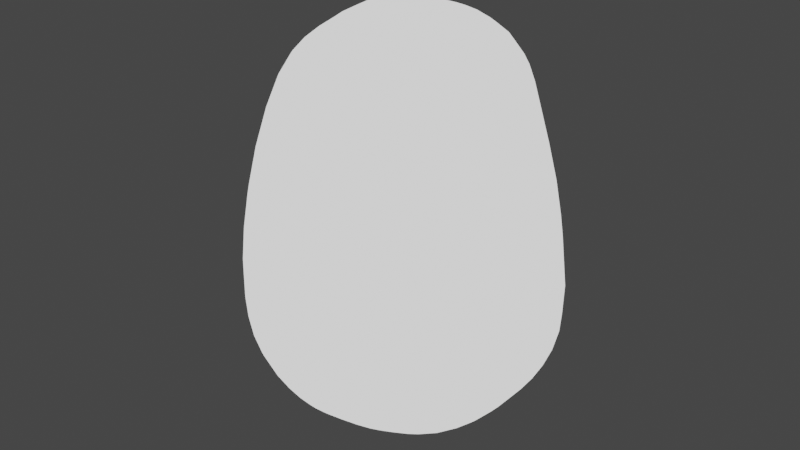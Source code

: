 # Source: egg.blend  (saved by Blender 2.80.75; exported with 4.5.12 LTS)
import bpy
from mathutils import Matrix  # noqa: F401  (used for matrix-valued properties, if any)

bpy.ops.wm.read_factory_settings(use_empty=True)
scene = bpy.context.scene
scene.name = 'Scene'

# ---- collections
col_collection = bpy.data.collections.new('Collection'); scene.collection.children.link(col_collection)

# ---- images (referenced by path relative to the original .blend; pixels are not part of the script)
import os
ASSET_DIR = os.environ.get("B2B_ASSET_DIR", "")  # directory of the original .blend (textures are referenced by path, not embedded)
HERE = os.path.dirname(os.path.abspath(__file__))  # packed textures are extracted next to this script under _unpacked/

def load_image(name, relpath, width, height, colorspace="sRGB"):
    """Load a texture the original file referenced (path relative to the .blend, or extracted next to this script)."""
    p = next((c for c in (os.path.join(HERE, relpath), os.path.join(ASSET_DIR, relpath)) if relpath and os.path.exists(c)), "")
    if p:
        img = bpy.data.images.load(p, check_existing=True)
        img.name = name
    else:  # same state as the original file: an image datablock whose file is absent (Cycles renders it pink)
        img = bpy.data.images.new(name, width, height)
        img.source = "FILE"
        img.filepath = "//" + (relpath or name)
    img.colorspace_settings.name = colorspace
    return img
img_egg_png = load_image('egg.png', 'egg.png', 1024, 1024, 'sRGB')

# ---- materials (node trees are filled in below, after node groups)
mat_white = bpy.data.materials.new('white')
mat_white.use_transparent_shadow = False
mat_yolk = bpy.data.materials.new('yolk')
mat_yolk.use_transparent_shadow = False

# ---- material node trees
mat_white.use_nodes = True; mat_white.node_tree.nodes.clear()
_N = mat_white.node_tree.nodes; _L = mat_white.node_tree.links
n0 = _N.new('ShaderNodeOutputMaterial'); n0.name = 'Material Output'; n0.location = (300, 300)
n1 = _N.new('ShaderNodeEmission'); n1.name = 'Emission'; n1.location = (10, 300)
_L.new(n1.outputs[0], n0.inputs[0])
n0.is_active_output = True
mat_yolk.use_nodes = True; mat_yolk.node_tree.nodes.clear()
_N = mat_yolk.node_tree.nodes; _L = mat_yolk.node_tree.links
n0 = _N.new('ShaderNodeOutputMaterial'); n0.name = 'Material Output'; n0.location = (300, 300)
n1 = _N.new('ShaderNodeEmission'); n1.name = 'Emission'; n1.location = (10, 300)
n2 = _N.new('ShaderNodeTexImage'); n2.name = 'Image Texture'; n2.location = (-280, 260)
n2.image = img_egg_png
_L.new(n1.outputs[0], n0.inputs[0])
_L.new(n2.outputs[0], n1.inputs[0])
n0.is_active_output = True

# ---- world
world_world = bpy.data.worlds.new('World'); scene.world = world_world
world_world.use_nodes = True; world_world.node_tree.nodes.clear()
_N = world_world.node_tree.nodes; _L = world_world.node_tree.links
n0 = _N.new('ShaderNodeOutputWorld'); n0.name = 'World Output'; n0.location = (300, 300)
n1 = _N.new('ShaderNodeBackground'); n1.name = 'Background'; n1.location = (10, 300)
n1.inputs[0].default_value = (0.05088, 0.05088, 0.05088, 1.0)
_L.new(n1.outputs[0], n0.inputs[0])
n0.is_active_output = True
world_world.color = (0.05088, 0.05088, 0.05088)
world_world.use_sun_shadow = False
world_world.sun_shadow_jitter_overblur = 0.0

# ---- meshes
me_icosphere = bpy.data.meshes.new('Icosphere')
me_icosphere.from_pydata([(0.0, 0.0, -1.0), (0.7236, -0.5257, -0.486), (-0.2764, -0.8506, -0.486), (-0.8944, 0.0, -0.486), (-0.2764, 0.3393, -0.486), (0.7236, 0.3311, -0.486), (0.2403, -0.7395, 1.085), (-0.629, -0.457, 1.085), (-0.629, 0.3294, 1.123), (0.2403, 0.3365, 1.123), (0.7775, 0.0, 1.123), (-1.918e-07, 7.303e-10, 1.566), (-0.1625, -0.5, -0.8507), (0.4253, -0.309, -0.8507), (0.2629, -0.809, -0.4869), (0.8506, 0.0, -0.4869), (0.4253, 0.3257, -0.8507), (-0.5257, 0.0, -0.8507), (-0.6882, -0.5, -0.4869), (-0.1625, 0.3305, -0.8507), (-0.6882, 0.3305, -0.4869), (0.2629, 0.3382, -0.4869), (0.9511, -0.309, 0.0), (0.9511, 0.3257, 0.0), (0.0, -1.0, 0.0), (0.5878, -0.809, 0.0), (-0.9511, -0.309, 0.0), (-0.5878, -0.809, 0.0), (-0.5878, 0.3382, 0.0), (-0.9511, 0.3257, 0.0), (0.5878, 0.3382, 0.0), (0.0, 0.343, 0.0), (0.5982, -0.4346, 1.153), (-0.2285, -0.7033, 1.125), (-0.7395, 0.0, 1.125), (-0.2285, 0.3356, 1.125), (0.5982, 0.3288, 1.125), (0.1412, -0.4346, 1.436), (0.457, 0.318, 1.436), (-0.3697, -0.2686, 1.436), (-0.3697, 0.3247, 1.436), (0.1412, 0.3288, 1.436), (0.006577, 0.1546, -0.5701), (0.5131, -0.2134, -0.1832), (-0.1869, -0.4409, -0.1832), (-0.6195, 0.1546, -0.1832), (-0.1869, 0.75, -0.1832), (0.5131, 0.5226, -0.1832), (0.2, -0.4409, 0.443), (-0.4999, -0.2134, 0.443), (-0.4999, 0.5226, 0.443), (0.2, 0.75, 0.443), (0.6327, 0.1546, 0.443), (0.006577, 0.1546, 0.8299), (-0.1071, -0.1954, -0.4656), (0.3043, -0.06174, -0.4656), (0.1906, -0.4117, -0.2381), (0.602, 0.1546, -0.2381), (0.3043, 0.3709, -0.4656), (-0.3614, 0.1546, -0.4656), (-0.4752, -0.1954, -0.2381), (-0.1071, 0.5046, -0.4656), (-0.4752, 0.5046, -0.2381), (0.1906, 0.7209, -0.2381), (0.6723, -0.06174, 0.1299), (0.6723, 0.3709, 0.1299), (0.006577, -0.5454, 0.1299), (0.418, -0.4117, 0.1299), (-0.6592, -0.06174, 0.1299), (-0.4049, -0.4117, 0.1299), (-0.4049, 0.7209, 0.1299), (-0.6592, 0.3709, 0.1299), (0.418, 0.7209, 0.1299), (0.006577, 0.8546, 0.1299), (0.4883, -0.1954, 0.4979), (-0.1774, -0.4117, 0.4979), (-0.5889, 0.1546, 0.4979), (-0.1774, 0.7209, 0.4979), (0.4883, 0.5046, 0.4979), (0.1203, -0.1954, 0.7254), (0.3746, 0.1546, 0.7254), (-0.2911, -0.06174, 0.7254), (-0.2911, 0.3709, 0.7254), (0.1203, 0.5046, 0.7254)], [], [(0, 13, 12), (1, 13, 15), (0, 12, 17), (0, 17, 19), (0, 19, 16), (1, 15, 22), (2, 14, 24), (3, 18, 26), (4, 20, 28), (5, 21, 30), (1, 22, 25), (2, 24, 27), (3, 26, 29), (4, 28, 31), (5, 30, 23), (6, 32, 37), (7, 33, 39), (8, 34, 40), (9, 35, 41), (10, 36, 38), (38, 41, 11), (38, 36, 41), (36, 9, 41), (41, 40, 11), (41, 35, 40), (35, 8, 40), (40, 39, 11), (40, 34, 39), (34, 7, 39), (39, 37, 11), (39, 33, 37), (33, 6, 37), (37, 38, 11), (37, 32, 38), (32, 10, 38), (23, 36, 10), (23, 30, 36), (30, 9, 36), (31, 35, 9), (31, 28, 35), (28, 8, 35), (29, 34, 8), (29, 26, 34), (26, 7, 34), (27, 33, 7), (27, 24, 33), (24, 6, 33), (25, 32, 6), (25, 22, 32), (22, 10, 32), (30, 31, 9), (30, 21, 31), (21, 4, 31), (28, 29, 8), (28, 20, 29), (20, 3, 29), (26, 27, 7), (26, 18, 27), (18, 2, 27), (24, 25, 6), (24, 14, 25), (14, 1, 25), (22, 23, 10), (22, 15, 23), (15, 5, 23), (16, 21, 5), (16, 19, 21), (19, 4, 21), (19, 20, 4), (19, 17, 20), (17, 3, 20), (17, 18, 3), (17, 12, 18), (12, 2, 18), (15, 16, 5), (15, 13, 16), (13, 0, 16), (12, 14, 2), (12, 13, 14), (13, 1, 14), (42, 55, 54), (43, 55, 57), (42, 54, 59), (42, 59, 61), (42, 61, 58), (43, 57, 64), (44, 56, 66), (45, 60, 68), (46, 62, 70), (47, 63, 72), (43, 64, 67), (44, 66, 69), (45, 68, 71), (46, 70, 73), (47, 72, 65), (48, 74, 79), (49, 75, 81), (50, 76, 82), (51, 77, 83), (52, 78, 80), (80, 83, 53), (80, 78, 83), (78, 51, 83), (83, 82, 53), (83, 77, 82), (77, 50, 82), (82, 81, 53), (82, 76, 81), (76, 49, 81), (81, 79, 53), (81, 75, 79), (75, 48, 79), (79, 80, 53), (79, 74, 80), (74, 52, 80), (65, 78, 52), (65, 72, 78), (72, 51, 78), (73, 77, 51), (73, 70, 77), (70, 50, 77), (71, 76, 50), (71, 68, 76), (68, 49, 76), (69, 75, 49), (69, 66, 75), (66, 48, 75), (67, 74, 48), (67, 64, 74), (64, 52, 74), (72, 73, 51), (72, 63, 73), (63, 46, 73), (70, 71, 50), (70, 62, 71), (62, 45, 71), (68, 69, 49), (68, 60, 69), (60, 44, 69), (66, 67, 48), (66, 56, 67), (56, 43, 67), (64, 65, 52), (64, 57, 65), (57, 47, 65), (58, 63, 47), (58, 61, 63), (61, 46, 63), (61, 62, 46), (61, 59, 62), (59, 45, 62), (59, 60, 45), (59, 54, 60), (54, 44, 60), (57, 58, 47), (57, 55, 58), (55, 42, 58), (54, 56, 44), (54, 55, 56), (55, 43, 56)])
me_icosphere.polygons.foreach_set('use_smooth', [True] * 160)
me_icosphere.polygons.foreach_set('material_index', [0, 0, 0, 0, 0, 0, 0, 0, 0, 0, 0, 0, 0, 0, 0, 0, 0, 0, 0, 0, 0, 0, 0, 0, 0, 0, 0, 0, 0, 0, 0, 0, 0, 0, 0, 0, 0, 0, 0, 0, 0, 0, 0, 0, 0, 0, 0, 0, 0, 0, 0, 0, 0, 0, 0, 0, 0, 0, 0, 0, 0, 0, 0, 0, 0, 0, 0, 0, 0, 0, 0, 0, 0, 0, 0, 0, 0, 0, 0, 0, 1, 1, 1, 1, 1, 1, 1, 1, 1, 1, 1, 1, 1, 1, 1, 1, 1, 1, 1, 1, 1, 1, 1, 1, 1, 1, 1, 1, 1, 1, 1, 1, 1, 1, 1, 1, 1, 1, 1, 1, 1, 1, 1, 1, 1, 1, 1, 1, 1, 1, 1, 1, 1, 1, 1, 1, 1, 1, 1, 1, 1, 1, 1, 1, 1, 1, 1, 1, 1, 1, 1, 1, 1, 1, 1, 1, 1, 1, 1, 1])
_uv = me_icosphere.uv_layers.new(name='UVMap')
_uv.uv.foreach_set('vector', [0.8182, 0.0, 0.7727, 0.07873, 0.8636, 0.07873, 0.7273, 0.1575, 0.6818, 0.07873, 0.6364, 0.1575, 0.09091, 0.0, 0.04545, 0.07873, 0.1364, 0.07873, 0.2727, 0.0, 0.2273, 0.07873, 0.3182, 0.07873, 0.4545, 0.0, 0.4091, 0.07873, 0.5, 0.07873, 0.7273, 0.1575, 0.6364, 0.1575, 0.6818, 0.2362, 0.9091, 0.1575, 0.8182, 0.1575, 0.8636, 0.2362, 0.1818, 0.1575, 0.09091, 0.1575, 0.1364, 0.2362, 0.3636, 0.1575, 0.2727, 0.1575, 0.3182, 0.2362, 0.5455, 0.1575, 0.4545, 0.1575, 0.5, 0.2362, 0.7273, 0.1575, 0.6818, 0.2362, 0.7727, 0.2362, 0.9091, 0.1575, 0.8636, 0.2362, 0.9545, 0.2362, 0.1818, 0.1575, 0.1364, 0.2362, 0.2273, 0.2362, 0.3636, 0.1575, 0.3182, 0.2362, 0.4091, 0.2362, 0.5455, 0.1575, 0.5, 0.2362, 0.5909, 0.2362, 0.8182, 0.3149, 0.7273, 0.3149, 0.7727, 0.3937, 1.0, 0.3149, 0.9091, 0.3149, 0.9545, 0.3937, 0.2727, 0.3149, 0.1818, 0.3149, 0.2273, 0.3937, 0.4545, 0.3149, 0.3636, 0.3149, 0.4091, 0.3937, 0.6364, 0.3149, 0.5455, 0.3149, 0.5909, 0.3937, 0.5909, 0.3937, 0.5, 0.3937, 0.5455, 0.4724, 0.5909, 0.3937, 0.5455, 0.3149, 0.5, 0.3937, 0.5455, 0.3149, 0.4545, 0.3149, 0.5, 0.3937, 0.4091, 0.3937, 0.3182, 0.3937, 0.3636, 0.4724, 0.4091, 0.3937, 0.3636, 0.3149, 0.3182, 0.3937, 0.3636, 0.3149, 0.2727, 0.3149, 0.3182, 0.3937, 0.2273, 0.3937, 0.1364, 0.3937, 0.1818, 0.4724, 0.2273, 0.3937, 0.1818, 0.3149, 0.1364, 0.3937, 0.1818, 0.3149, 0.09091, 0.3149, 0.1364, 0.3937, 0.9545, 0.3937, 0.8636, 0.3937, 0.9091, 0.4724, 0.9545, 0.3937, 0.9091, 0.3149, 0.8636, 0.3937, 0.9091, 0.3149, 0.8182, 0.3149, 0.8636, 0.3937, 0.7727, 0.3937, 0.6818, 0.3937, 0.7273, 0.4724, 0.7727, 0.3937, 0.7273, 0.3149, 0.6818, 0.3937, 0.7273, 0.3149, 0.6364, 0.3149, 0.6818, 0.3937, 0.5909, 0.2362, 0.5455, 0.3149, 0.6364, 0.3149, 0.5909, 0.2362, 0.5, 0.2362, 0.5455, 0.3149, 0.5, 0.2362, 0.4545, 0.3149, 0.5455, 0.3149, 0.4091, 0.2362, 0.3636, 0.3149, 0.4545, 0.3149, 0.4091, 0.2362, 0.3182, 0.2362, 0.3636, 0.3149, 0.3182, 0.2362, 0.2727, 0.3149, 0.3636, 0.3149, 0.2273, 0.2362, 0.1818, 0.3149, 0.2727, 0.3149, 0.2273, 0.2362, 0.1364, 0.2362, 0.1818, 0.3149, 0.1364, 0.2362, 0.09091, 0.3149, 0.1818, 0.3149, 0.9545, 0.2362, 0.9091, 0.3149, 1.0, 0.3149, 0.9545, 0.2362, 0.8636, 0.2362, 0.9091, 0.3149, 0.8636, 0.2362, 0.8182, 0.3149, 0.9091, 0.3149, 0.7727, 0.2362, 0.7273, 0.3149, 0.8182, 0.3149, 0.7727, 0.2362, 0.6818, 0.2362, 0.7273, 0.3149, 0.6818, 0.2362, 0.6364, 0.3149, 0.7273, 0.3149, 0.5, 0.2362, 0.4091, 0.2362, 0.4545, 0.3149, 0.5, 0.2362, 0.4545, 0.1575, 0.4091, 0.2362, 0.4545, 0.1575, 0.3636, 0.1575, 0.4091, 0.2362, 0.3182, 0.2362, 0.2273, 0.2362, 0.2727, 0.3149, 0.3182, 0.2362, 0.2727, 0.1575, 0.2273, 0.2362, 0.2727, 0.1575, 0.1818, 0.1575, 0.2273, 0.2362, 0.1364, 0.2362, 0.04545, 0.2362, 0.09091, 0.3149, 0.1364, 0.2362, 0.09091, 0.1575, 0.04545, 0.2362, 0.09091, 0.1575, 0.0, 0.1575, 0.04545, 0.2362, 0.8636, 0.2362, 0.7727, 0.2362, 0.8182, 0.3149, 0.8636, 0.2362, 0.8182, 0.1575, 0.7727, 0.2362, 0.8182, 0.1575, 0.7273, 0.1575, 0.7727, 0.2362, 0.6818, 0.2362, 0.5909, 0.2362, 0.6364, 0.3149, 0.6818, 0.2362, 0.6364, 0.1575, 0.5909, 0.2362, 0.6364, 0.1575, 0.5455, 0.1575, 0.5909, 0.2362, 0.5, 0.07873, 0.4545, 0.1575, 0.5455, 0.1575, 0.5, 0.07873, 0.4091, 0.07873, 0.4545, 0.1575, 0.4091, 0.07873, 0.3636, 0.1575, 0.4545, 0.1575, 0.3182, 0.07873, 0.2727, 0.1575, 0.3636, 0.1575, 0.3182, 0.07873, 0.2273, 0.07873, 0.2727, 0.1575, 0.2273, 0.07873, 0.1818, 0.1575, 0.2727, 0.1575, 0.1364, 0.07873, 0.09091, 0.1575, 0.1818, 0.1575, 0.1364, 0.07873, 0.04545, 0.07873, 0.09091, 0.1575, 0.04545, 0.07873, 0.0, 0.1575, 0.09091, 0.1575, 0.6364, 0.1575, 0.5909, 0.07873, 0.5455, 0.1575, 0.6364, 0.1575, 0.6818, 0.07873, 0.5909, 0.07873, 0.6818, 0.07873, 0.6364, 0.0, 0.5909, 0.07873, 0.8636, 0.07873, 0.8182, 0.1575, 0.9091, 0.1575, 0.8636, 0.07873, 0.7727, 0.07873, 0.8182, 0.1575, 0.7727, 0.07873, 0.7273, 0.1575, 0.8182, 0.1575, 0.5013, 0.06, 0.3429, 0.09784, 0.5619, 0.09784, 0.2318, 0.2001, 0.3429, 0.09784, 0.1845, 0.1802, 0.5013, 0.06, 0.5619, 0.09784, 0.6972, 0.09784, 0.5013, 0.06, 0.6972, 0.09784, 0.5619, 0.09784, 0.5013, 0.06, 0.5619, 0.09784, 0.3429, 0.09784, 0.2318, 0.2001, 0.1845, 0.1802, 0.1471, 0.3134, 0.6043, 0.2001, 0.4034, 0.1802, 0.5013, 0.3134, 0.8345, 0.2001, 0.7577, 0.1802, 0.8556, 0.3134, 0.6043, 0.2001, 0.7577, 0.1802, 0.7203, 0.3134, 0.2318, 0.2001, 0.4034, 0.1802, 0.2824, 0.3134, 0.2318, 0.2001, 0.1471, 0.3134, 0.2824, 0.3134, 0.6043, 0.2001, 0.5013, 0.3134, 0.7203, 0.3134, 0.8345, 0.2001, 0.8556, 0.3134, 0.8556, 0.3134, 0.6043, 0.2001, 0.7203, 0.3134, 0.5013, 0.3134, 0.2318, 0.2001, 0.2824, 0.3134, 0.1471, 0.3134, 0.3984, 0.4267, 0.245, 0.4466, 0.4408, 0.5289, 0.7709, 0.4267, 0.5993, 0.4466, 0.6598, 0.5289, 0.7709, 0.4267, 0.8182, 0.4466, 0.6598, 0.5289, 0.3984, 0.4267, 0.5993, 0.4466, 0.4408, 0.5289, 0.1682, 0.4267, 0.245, 0.4466, 0.3055, 0.5289, 0.3055, 0.5289, 0.4408, 0.5289, 0.5013, 0.5668, 0.3055, 0.5289, 0.245, 0.4466, 0.4408, 0.5289, 0.245, 0.4466, 0.3984, 0.4267, 0.4408, 0.5289, 0.4408, 0.5289, 0.6598, 0.5289, 0.5013, 0.5668, 0.4408, 0.5289, 0.5993, 0.4466, 0.6598, 0.5289, 0.5993, 0.4466, 0.7709, 0.4267, 0.6598, 0.5289, 0.6598, 0.5289, 0.6598, 0.5289, 0.5013, 0.5668, 0.6598, 0.5289, 0.8182, 0.4466, 0.6598, 0.5289, 0.8182, 0.4466, 0.7709, 0.4267, 0.6598, 0.5289, 0.6598, 0.5289, 0.4408, 0.5289, 0.5013, 0.5668, 0.6598, 0.5289, 0.5993, 0.4466, 0.4408, 0.5289, 0.5993, 0.4466, 0.3984, 0.4267, 0.4408, 0.5289, 0.4408, 0.5289, 0.3055, 0.5289, 0.5013, 0.5668, 0.4408, 0.5289, 0.245, 0.4466, 0.3055, 0.5289, 0.245, 0.4466, 0.1682, 0.4267, 0.3055, 0.5289, 0.1471, 0.3134, 0.245, 0.4466, 0.1682, 0.4267, 0.1471, 0.3134, 0.2824, 0.3134, 0.245, 0.4466, 0.2824, 0.3134, 0.3984, 0.4267, 0.245, 0.4466, 0.5013, 0.3134, 0.5993, 0.4466, 0.3984, 0.4267, 0.5013, 0.3134, 0.7203, 0.3134, 0.5993, 0.4466, 0.7203, 0.3134, 0.7709, 0.4267, 0.5993, 0.4466, 0.8556, 0.3134, 0.8182, 0.4466, 0.7709, 0.4267, 0.8556, 0.3134, 0.8556, 0.3134, 0.8182, 0.4466, 0.8556, 0.3134, 0.7709, 0.4267, 0.8182, 0.4466, 0.7203, 0.3134, 0.5993, 0.4466, 0.7709, 0.4267, 0.7203, 0.3134, 0.5013, 0.3134, 0.5993, 0.4466, 0.5013, 0.3134, 0.3984, 0.4267, 0.5993, 0.4466, 0.2824, 0.3134, 0.245, 0.4466, 0.3984, 0.4267, 0.2824, 0.3134, 0.1471, 0.3134, 0.245, 0.4466, 0.1471, 0.3134, 0.1682, 0.4267, 0.245, 0.4466, 0.2824, 0.3134, 0.5013, 0.3134, 0.3984, 0.4267, 0.2824, 0.3134, 0.4034, 0.1802, 0.5013, 0.3134, 0.4034, 0.1802, 0.6043, 0.2001, 0.5013, 0.3134, 0.7203, 0.3134, 0.8556, 0.3134, 0.7709, 0.4267, 0.7203, 0.3134, 0.7577, 0.1802, 0.8556, 0.3134, 0.7577, 0.1802, 0.8345, 0.2001, 0.8556, 0.3134, 0.8556, 0.3134, 0.7203, 0.3134, 0.7709, 0.4267, 0.8556, 0.3134, 0.7577, 0.1802, 0.7203, 0.3134, 0.7577, 0.1802, 0.6043, 0.2001, 0.7203, 0.3134, 0.5013, 0.3134, 0.2824, 0.3134, 0.3984, 0.4267, 0.5013, 0.3134, 0.4034, 0.1802, 0.2824, 0.3134, 0.4034, 0.1802, 0.2318, 0.2001, 0.2824, 0.3134, 0.1471, 0.3134, 0.1471, 0.3134, 0.1682, 0.4267, 0.1471, 0.3134, 0.1845, 0.1802, 0.1471, 0.3134, 0.1845, 0.1802, 0.2318, 0.2001, 0.1471, 0.3134, 0.3429, 0.09784, 0.4034, 0.1802, 0.2318, 0.2001, 0.3429, 0.09784, 0.5619, 0.09784, 0.4034, 0.1802, 0.5619, 0.09784, 0.6043, 0.2001, 0.4034, 0.1802, 0.5619, 0.09784, 0.7577, 0.1802, 0.6043, 0.2001, 0.5619, 0.09784, 0.6972, 0.09784, 0.7577, 0.1802, 0.6972, 0.09784, 0.8345, 0.2001, 0.7577, 0.1802, 0.6972, 0.09784, 0.7577, 0.1802, 0.8345, 0.2001, 0.6972, 0.09784, 0.5619, 0.09784, 0.7577, 0.1802, 0.5619, 0.09784, 0.6043, 0.2001, 0.7577, 0.1802, 0.1845, 0.1802, 0.3429, 0.09784, 0.2318, 0.2001, 0.1845, 0.1802, 0.3429, 0.09784, 0.3429, 0.09784, 0.3429, 0.09784, 0.5013, 0.06, 0.3429, 0.09784, 0.5619, 0.09784, 0.4034, 0.1802, 0.6043, 0.2001, 0.5619, 0.09784, 0.3429, 0.09784, 0.4034, 0.1802, 0.3429, 0.09784, 0.2318, 0.2001, 0.4034, 0.1802])
me_icosphere.materials.append(mat_white)
me_icosphere.materials.append(mat_yolk)
me_icosphere.use_remesh_preserve_volume = False
me_icosphere.use_remesh_preserve_attributes = False
me_icosphere.use_mirror_vertex_groups = False
me_icosphere.update()

# ---- objects
ob_egg = bpy.data.objects.new('Egg', me_icosphere)

# ---- transforms, parenting, visibility, modifiers, constraints
ob_egg.location = (0.0, 0.0, 0.0)
ob_egg.lineart.crease_threshold = 0.0
_m = ob_egg.modifiers.new('Subdivision', 'SUBSURF')
_m.uv_smooth = 'PRESERVE_CORNERS'
_m.quality = 2
_m.show_only_control_edges = False

# ---- collection membership
col_collection.objects.link(ob_egg)

# ---- scene / render settings (as saved in the file)
scene.frame_start = 1; scene.frame_end = 250; scene.frame_set(1)
scene.render.engine = 'BLENDER_EEVEE_NEXT'
scene.cycles.use_denoising = False
scene.cycles.samples = 128
scene.cycles.sampling_pattern = 'TABULATED_SOBOL'
scene.cycles.use_adaptive_sampling = False
scene.cycles.use_light_tree = False
scene.view_settings.view_transform = 'Filmic'
bpy.context.view_layer.update()

# ---- added for rendering (the .blend has no active camera): camera
cam_auto = bpy.data.cameras.new('AutoCamera')
cam_auto.lens = 50.0
cam_auto.sensor_width = 36.0
cam_auto.clip_end = 1000.0
ob_auto_camera = bpy.data.objects.new('AutoCamera', cam_auto)
scene.collection.objects.link(ob_auto_camera)
ob_auto_camera.location = (3.4171, -4.17324, 3.01652)
ob_auto_camera.rotation_euler = (1.09748, -7.21219e-08, 0.694738)
scene.camera = ob_auto_camera
bpy.context.view_layer.update()
